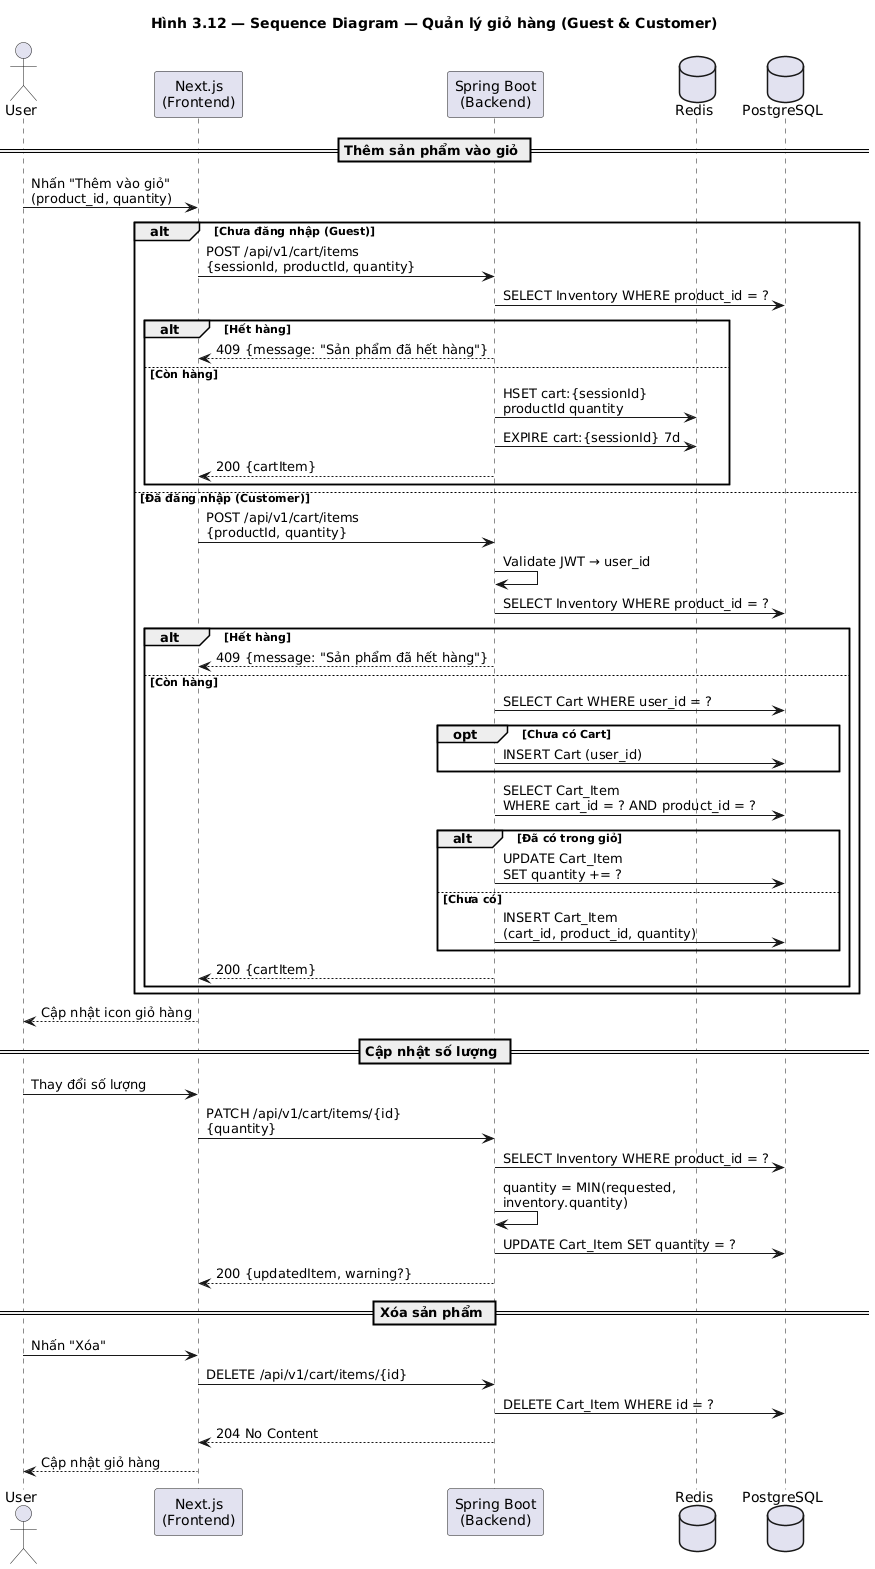

The diagram above was rendered by PlantUML. Its source (embedded in the PNG):
@startuml seq_cart
title Hình 3.12 — Sequence Diagram — Quản lý giỏ hàng (Guest & Customer)

actor User
participant "Next.js\n(Frontend)" as FE
participant "Spring Boot\n(Backend)" as BE
database "Redis" as Cache
database "PostgreSQL" as DB

== Thêm sản phẩm vào giỏ ==
User -> FE : Nhấn "Thêm vào giỏ"\n(product_id, quantity)

alt Chưa đăng nhập (Guest)
    FE -> BE : POST /api/v1/cart/items\n{sessionId, productId, quantity}
    BE -> DB : SELECT Inventory WHERE product_id = ?
    alt Hết hàng
        BE --> FE : 409 {message: "Sản phẩm đã hết hàng"}
    else Còn hàng
        BE -> Cache : HSET cart:{sessionId}\nproductId quantity
        BE -> Cache : EXPIRE cart:{sessionId} 7d
        BE --> FE : 200 {cartItem}
    end
else Đã đăng nhập (Customer)
    FE -> BE : POST /api/v1/cart/items\n{productId, quantity}
    BE -> BE : Validate JWT → user_id
    BE -> DB : SELECT Inventory WHERE product_id = ?
    alt Hết hàng
        BE --> FE : 409 {message: "Sản phẩm đã hết hàng"}
    else Còn hàng
        BE -> DB : SELECT Cart WHERE user_id = ?
        opt Chưa có Cart
            BE -> DB : INSERT Cart (user_id)
        end
        BE -> DB : SELECT Cart_Item\nWHERE cart_id = ? AND product_id = ?
        alt Đã có trong giỏ
            BE -> DB : UPDATE Cart_Item\nSET quantity += ?
        else Chưa có
            BE -> DB : INSERT Cart_Item\n(cart_id, product_id, quantity)
        end
        BE --> FE : 200 {cartItem}
    end
end

FE --> User : Cập nhật icon giỏ hàng

== Cập nhật số lượng ==
User -> FE : Thay đổi số lượng
FE -> BE : PATCH /api/v1/cart/items/{id}\n{quantity}
BE -> DB : SELECT Inventory WHERE product_id = ?
BE -> BE : quantity = MIN(requested,\ninventory.quantity)
BE -> DB : UPDATE Cart_Item SET quantity = ?
BE --> FE : 200 {updatedItem, warning?}

== Xóa sản phẩm ==
User -> FE : Nhấn "Xóa"
FE -> BE : DELETE /api/v1/cart/items/{id}
BE -> DB : DELETE Cart_Item WHERE id = ?
BE --> FE : 204 No Content
FE --> User : Cập nhật giỏ hàng

@enduml